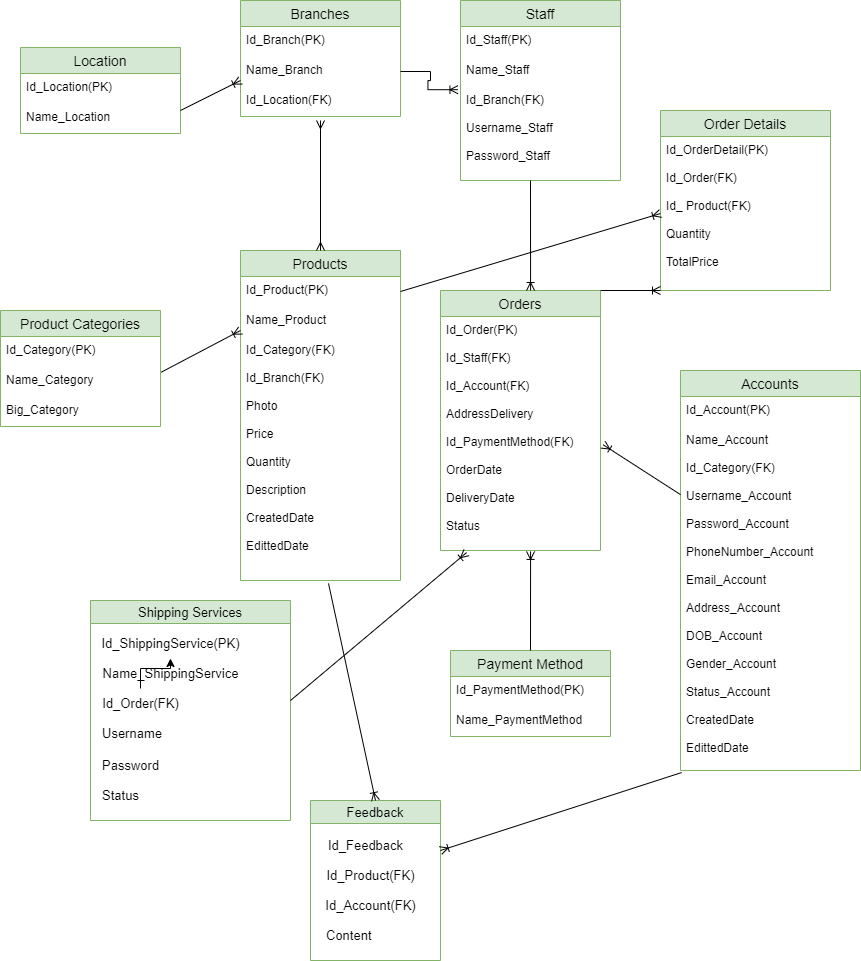

The diagram above was exported from draw.io. Its source (the exported page's mxGraphModel, read from the mxfile embedded in the PNG):
<mxGraphModel dx="1695" dy="450" grid="1" gridSize="10" guides="1" tooltips="1" connect="1" arrows="1" fold="1" page="1" pageScale="1" pageWidth="827" pageHeight="1169" math="0" shadow="0">
  <root>
    <mxCell id="0" />
    <mxCell id="1" parent="0" />
    <mxCell id="1J8XPFjGjYemXq0U8x7Q-1" value="Branches" style="swimlane;fontStyle=0;childLayout=stackLayout;horizontal=1;startSize=26;horizontalStack=0;resizeParent=1;resizeParentMax=0;resizeLast=0;collapsible=1;marginBottom=0;align=center;fontSize=14;fillColor=#d5e8d4;strokeColor=#82b366;" parent="1" vertex="1">
      <mxGeometry x="40" y="30" width="160" height="116" as="geometry" />
    </mxCell>
    <mxCell id="1J8XPFjGjYemXq0U8x7Q-2" value="Id_Branch(PK)" style="text;strokeColor=none;fillColor=none;spacingLeft=4;spacingRight=4;overflow=hidden;rotatable=0;points=[[0,0.5],[1,0.5]];portConstraint=eastwest;fontSize=12;" parent="1J8XPFjGjYemXq0U8x7Q-1" vertex="1">
      <mxGeometry y="26" width="160" height="30" as="geometry" />
    </mxCell>
    <mxCell id="1J8XPFjGjYemXq0U8x7Q-3" value="Name_Branch" style="text;strokeColor=none;fillColor=none;spacingLeft=4;spacingRight=4;overflow=hidden;rotatable=0;points=[[0,0.5],[1,0.5]];portConstraint=eastwest;fontSize=12;" parent="1J8XPFjGjYemXq0U8x7Q-1" vertex="1">
      <mxGeometry y="56" width="160" height="30" as="geometry" />
    </mxCell>
    <mxCell id="1J8XPFjGjYemXq0U8x7Q-4" value="Id_Location(FK)" style="text;strokeColor=none;fillColor=none;spacingLeft=4;spacingRight=4;overflow=hidden;rotatable=0;points=[[0,0.5],[1,0.5]];portConstraint=eastwest;fontSize=12;" parent="1J8XPFjGjYemXq0U8x7Q-1" vertex="1">
      <mxGeometry y="86" width="160" height="30" as="geometry" />
    </mxCell>
    <mxCell id="1J8XPFjGjYemXq0U8x7Q-5" value="Staff" style="swimlane;fontStyle=0;childLayout=stackLayout;horizontal=1;startSize=26;horizontalStack=0;resizeParent=1;resizeParentMax=0;resizeLast=0;collapsible=1;marginBottom=0;align=center;fontSize=14;fillColor=#d5e8d4;strokeColor=#82b366;" parent="1" vertex="1">
      <mxGeometry x="260" y="30" width="160" height="180" as="geometry" />
    </mxCell>
    <mxCell id="1J8XPFjGjYemXq0U8x7Q-6" value="Id_Staff(PK)" style="text;strokeColor=none;fillColor=none;spacingLeft=4;spacingRight=4;overflow=hidden;rotatable=0;points=[[0,0.5],[1,0.5]];portConstraint=eastwest;fontSize=12;" parent="1J8XPFjGjYemXq0U8x7Q-5" vertex="1">
      <mxGeometry y="26" width="160" height="30" as="geometry" />
    </mxCell>
    <mxCell id="1J8XPFjGjYemXq0U8x7Q-7" value="Name_Staff" style="text;strokeColor=none;fillColor=none;spacingLeft=4;spacingRight=4;overflow=hidden;rotatable=0;points=[[0,0.5],[1,0.5]];portConstraint=eastwest;fontSize=12;" parent="1J8XPFjGjYemXq0U8x7Q-5" vertex="1">
      <mxGeometry y="56" width="160" height="30" as="geometry" />
    </mxCell>
    <mxCell id="1J8XPFjGjYemXq0U8x7Q-8" value="Id_Branch(FK)&#10;&#10;Username_Staff&#10;&#10;Password_Staff" style="text;strokeColor=none;fillColor=none;spacingLeft=4;spacingRight=4;overflow=hidden;rotatable=0;points=[[0,0.5],[1,0.5]];portConstraint=eastwest;fontSize=12;" parent="1J8XPFjGjYemXq0U8x7Q-5" vertex="1">
      <mxGeometry y="86" width="160" height="94" as="geometry" />
    </mxCell>
    <mxCell id="1J8XPFjGjYemXq0U8x7Q-9" value="Product Categories" style="swimlane;fontStyle=0;childLayout=stackLayout;horizontal=1;startSize=26;horizontalStack=0;resizeParent=1;resizeParentMax=0;resizeLast=0;collapsible=1;marginBottom=0;align=center;fontSize=14;fillColor=#d5e8d4;strokeColor=#82b366;" parent="1" vertex="1">
      <mxGeometry x="-200" y="340" width="160" height="116" as="geometry" />
    </mxCell>
    <mxCell id="1J8XPFjGjYemXq0U8x7Q-10" value="Id_Category(PK)" style="text;strokeColor=none;fillColor=none;spacingLeft=4;spacingRight=4;overflow=hidden;rotatable=0;points=[[0,0.5],[1,0.5]];portConstraint=eastwest;fontSize=12;" parent="1J8XPFjGjYemXq0U8x7Q-9" vertex="1">
      <mxGeometry y="26" width="160" height="30" as="geometry" />
    </mxCell>
    <mxCell id="1J8XPFjGjYemXq0U8x7Q-11" value="Name_Category" style="text;strokeColor=none;fillColor=none;spacingLeft=4;spacingRight=4;overflow=hidden;rotatable=0;points=[[0,0.5],[1,0.5]];portConstraint=eastwest;fontSize=12;" parent="1J8XPFjGjYemXq0U8x7Q-9" vertex="1">
      <mxGeometry y="56" width="160" height="30" as="geometry" />
    </mxCell>
    <mxCell id="1J8XPFjGjYemXq0U8x7Q-12" value="Big_Category" style="text;strokeColor=none;fillColor=none;spacingLeft=4;spacingRight=4;overflow=hidden;rotatable=0;points=[[0,0.5],[1,0.5]];portConstraint=eastwest;fontSize=12;" parent="1J8XPFjGjYemXq0U8x7Q-9" vertex="1">
      <mxGeometry y="86" width="160" height="30" as="geometry" />
    </mxCell>
    <mxCell id="1J8XPFjGjYemXq0U8x7Q-13" value="Products" style="swimlane;fontStyle=0;childLayout=stackLayout;horizontal=1;startSize=26;horizontalStack=0;resizeParent=1;resizeParentMax=0;resizeLast=0;collapsible=1;marginBottom=0;align=center;fontSize=14;fillColor=#d5e8d4;strokeColor=#82b366;" parent="1" vertex="1">
      <mxGeometry x="40" y="280" width="160" height="330" as="geometry" />
    </mxCell>
    <mxCell id="1J8XPFjGjYemXq0U8x7Q-14" value="Id_Product(PK)" style="text;strokeColor=none;fillColor=none;spacingLeft=4;spacingRight=4;overflow=hidden;rotatable=0;points=[[0,0.5],[1,0.5]];portConstraint=eastwest;fontSize=12;" parent="1J8XPFjGjYemXq0U8x7Q-13" vertex="1">
      <mxGeometry y="26" width="160" height="30" as="geometry" />
    </mxCell>
    <mxCell id="1J8XPFjGjYemXq0U8x7Q-15" value="Name_Product" style="text;strokeColor=none;fillColor=none;spacingLeft=4;spacingRight=4;overflow=hidden;rotatable=0;points=[[0,0.5],[1,0.5]];portConstraint=eastwest;fontSize=12;" parent="1J8XPFjGjYemXq0U8x7Q-13" vertex="1">
      <mxGeometry y="56" width="160" height="30" as="geometry" />
    </mxCell>
    <mxCell id="1J8XPFjGjYemXq0U8x7Q-16" value="Id_Category(FK)&#10;&#10;Id_Branch(FK)&#10;&#10;Photo&#10;&#10;Price&#10;&#10;Quantity&#10;&#10;Description&#10;&#10;CreatedDate&#10;&#10;EdittedDate&#10;&#10;&#10;&#10;&#10;&#10;&#10;&#10;&#10;&#10;&#10;&#10;&#10;&#10;" style="text;strokeColor=none;fillColor=none;spacingLeft=4;spacingRight=4;overflow=hidden;rotatable=0;points=[[0,0.5],[1,0.5]];portConstraint=eastwest;fontSize=12;" parent="1J8XPFjGjYemXq0U8x7Q-13" vertex="1">
      <mxGeometry y="86" width="160" height="244" as="geometry" />
    </mxCell>
    <mxCell id="1J8XPFjGjYemXq0U8x7Q-21" value="Accounts" style="swimlane;fontStyle=0;childLayout=stackLayout;horizontal=1;startSize=26;horizontalStack=0;resizeParent=1;resizeParentMax=0;resizeLast=0;collapsible=1;marginBottom=0;align=center;fontSize=14;fillColor=#d5e8d4;strokeColor=#82b366;" parent="1" vertex="1">
      <mxGeometry x="480" y="400" width="180" height="400" as="geometry" />
    </mxCell>
    <mxCell id="1J8XPFjGjYemXq0U8x7Q-22" value="Id_Account(PK)" style="text;strokeColor=none;fillColor=none;spacingLeft=4;spacingRight=4;overflow=hidden;rotatable=0;points=[[0,0.5],[1,0.5]];portConstraint=eastwest;fontSize=12;" parent="1J8XPFjGjYemXq0U8x7Q-21" vertex="1">
      <mxGeometry y="26" width="180" height="30" as="geometry" />
    </mxCell>
    <mxCell id="1J8XPFjGjYemXq0U8x7Q-23" value="Name_Account&#10;&#10;Id_Category(FK)&#10;&#10;Username_Account&#10;&#10;Password_Account&#10;&#10;PhoneNumber_Account&#10;&#10;Email_Account&#10;&#10;Address_Account&#10;&#10;DOB_Account&#10;&#10;Gender_Account&#10;&#10;Status_Account&#10;&#10;CreatedDate&#10;&#10;EdittedDate&#10;&#10;&#10;&#10;&#10;&#10;&#10;&#10;&#10;&#10;" style="text;strokeColor=none;fillColor=none;spacingLeft=4;spacingRight=4;overflow=hidden;rotatable=0;points=[[0,0.5],[1,0.5]];portConstraint=eastwest;fontSize=12;" parent="1J8XPFjGjYemXq0U8x7Q-21" vertex="1">
      <mxGeometry y="56" width="180" height="344" as="geometry" />
    </mxCell>
    <mxCell id="1J8XPFjGjYemXq0U8x7Q-24" value="Orders" style="swimlane;fontStyle=0;childLayout=stackLayout;horizontal=1;startSize=26;horizontalStack=0;resizeParent=1;resizeParentMax=0;resizeLast=0;collapsible=1;marginBottom=0;align=center;fontSize=14;fillColor=#d5e8d4;strokeColor=#82b366;" parent="1" vertex="1">
      <mxGeometry x="240" y="320" width="160" height="260" as="geometry" />
    </mxCell>
    <mxCell id="1J8XPFjGjYemXq0U8x7Q-25" value="Id_Order(PK)&#10;&#10;Id_Staff(FK)&#10;&#10;Id_Account(FK)&#10;&#10;AddressDelivery&#10;&#10;Id_PaymentMethod(FK)&#10;&#10;OrderDate&#10;&#10;DeliveryDate&#10;&#10;Status&#10;" style="text;strokeColor=none;fillColor=none;spacingLeft=4;spacingRight=4;overflow=hidden;rotatable=0;points=[[0,0.5],[1,0.5]];portConstraint=eastwest;fontSize=12;" parent="1J8XPFjGjYemXq0U8x7Q-24" vertex="1">
      <mxGeometry y="26" width="160" height="234" as="geometry" />
    </mxCell>
    <mxCell id="5j20H12c4mKYNHRsjDb0-2" value="Order Details" style="swimlane;fontStyle=0;childLayout=stackLayout;horizontal=1;startSize=26;horizontalStack=0;resizeParent=1;resizeParentMax=0;resizeLast=0;collapsible=1;marginBottom=0;align=center;fontSize=14;fillColor=#d5e8d4;strokeColor=#82b366;" parent="1" vertex="1">
      <mxGeometry x="460" y="140" width="170" height="180" as="geometry" />
    </mxCell>
    <mxCell id="5j20H12c4mKYNHRsjDb0-4" value="Id_OrderDetail(PK)&#10;&#10;Id_Order(FK)&#10;&#10;Id_ Product(FK)&#10;&#10;Quantity&#10;&#10;TotalPrice&#10;&#10;&#10;&#10;" style="text;strokeColor=none;fillColor=none;spacingLeft=4;spacingRight=4;overflow=hidden;rotatable=0;points=[[0,0.5],[1,0.5]];portConstraint=eastwest;fontSize=12;" parent="5j20H12c4mKYNHRsjDb0-2" vertex="1">
      <mxGeometry y="26" width="170" height="154" as="geometry" />
    </mxCell>
    <mxCell id="5j20H12c4mKYNHRsjDb0-9" value="Payment Method" style="swimlane;fontStyle=0;childLayout=stackLayout;horizontal=1;startSize=26;horizontalStack=0;resizeParent=1;resizeParentMax=0;resizeLast=0;collapsible=1;marginBottom=0;align=center;fontSize=14;fillColor=#d5e8d4;strokeColor=#82b366;" parent="1" vertex="1">
      <mxGeometry x="250" y="680" width="160" height="86" as="geometry" />
    </mxCell>
    <mxCell id="5j20H12c4mKYNHRsjDb0-10" value="Id_PaymentMethod(PK)" style="text;strokeColor=none;fillColor=none;spacingLeft=4;spacingRight=4;overflow=hidden;rotatable=0;points=[[0,0.5],[1,0.5]];portConstraint=eastwest;fontSize=12;" parent="5j20H12c4mKYNHRsjDb0-9" vertex="1">
      <mxGeometry y="26" width="160" height="30" as="geometry" />
    </mxCell>
    <mxCell id="5j20H12c4mKYNHRsjDb0-11" value="Name_PaymentMethod" style="text;strokeColor=none;fillColor=none;spacingLeft=4;spacingRight=4;overflow=hidden;rotatable=0;points=[[0,0.5],[1,0.5]];portConstraint=eastwest;fontSize=12;" parent="5j20H12c4mKYNHRsjDb0-9" vertex="1">
      <mxGeometry y="56" width="160" height="30" as="geometry" />
    </mxCell>
    <mxCell id="5j20H12c4mKYNHRsjDb0-13" value="Location" style="swimlane;fontStyle=0;childLayout=stackLayout;horizontal=1;startSize=26;horizontalStack=0;resizeParent=1;resizeParentMax=0;resizeLast=0;collapsible=1;marginBottom=0;align=center;fontSize=14;fillColor=#d5e8d4;strokeColor=#82b366;" parent="1" vertex="1">
      <mxGeometry x="-180" y="77" width="160" height="86" as="geometry" />
    </mxCell>
    <mxCell id="5j20H12c4mKYNHRsjDb0-14" value="Id_Location(PK)" style="text;strokeColor=none;fillColor=none;spacingLeft=4;spacingRight=4;overflow=hidden;rotatable=0;points=[[0,0.5],[1,0.5]];portConstraint=eastwest;fontSize=12;" parent="5j20H12c4mKYNHRsjDb0-13" vertex="1">
      <mxGeometry y="26" width="160" height="30" as="geometry" />
    </mxCell>
    <mxCell id="5j20H12c4mKYNHRsjDb0-15" value="Name_Location" style="text;strokeColor=none;fillColor=none;spacingLeft=4;spacingRight=4;overflow=hidden;rotatable=0;points=[[0,0.5],[1,0.5]];portConstraint=eastwest;fontSize=12;" parent="5j20H12c4mKYNHRsjDb0-13" vertex="1">
      <mxGeometry y="56" width="160" height="30" as="geometry" />
    </mxCell>
    <mxCell id="x98mIdU6aPRZ1X1x_8Tb-3" value="" style="fontSize=12;html=1;endArrow=ERmany;startArrow=ERmany;rounded=0;exitX=0.5;exitY=0;exitDx=0;exitDy=0;" parent="1" source="1J8XPFjGjYemXq0U8x7Q-13" edge="1">
      <mxGeometry width="100" height="100" relative="1" as="geometry">
        <mxPoint x="60" y="270" as="sourcePoint" />
        <mxPoint x="120" y="150" as="targetPoint" />
      </mxGeometry>
    </mxCell>
    <mxCell id="x98mIdU6aPRZ1X1x_8Tb-4" value="" style="edgeStyle=entityRelationEdgeStyle;fontSize=12;html=1;endArrow=ERoneToMany;rounded=0;exitX=1;exitY=0.5;exitDx=0;exitDy=0;entryX=-0.016;entryY=0.034;entryDx=0;entryDy=0;entryPerimeter=0;" parent="1" source="1J8XPFjGjYemXq0U8x7Q-3" target="1J8XPFjGjYemXq0U8x7Q-8" edge="1">
      <mxGeometry width="100" height="100" relative="1" as="geometry">
        <mxPoint x="360" y="210" as="sourcePoint" />
        <mxPoint x="250" y="120" as="targetPoint" />
      </mxGeometry>
    </mxCell>
    <mxCell id="x98mIdU6aPRZ1X1x_8Tb-6" value="" style="fontSize=12;html=1;endArrow=ERoneToMany;rounded=0;exitX=0;exitY=0.198;exitDx=0;exitDy=0;exitPerimeter=0;entryX=1.016;entryY=0.548;entryDx=0;entryDy=0;entryPerimeter=0;" parent="1" source="1J8XPFjGjYemXq0U8x7Q-23" target="1J8XPFjGjYemXq0U8x7Q-25" edge="1">
      <mxGeometry width="100" height="100" relative="1" as="geometry">
        <mxPoint x="450" y="430" as="sourcePoint" />
        <mxPoint x="410" y="390" as="targetPoint" />
      </mxGeometry>
    </mxCell>
    <mxCell id="x98mIdU6aPRZ1X1x_8Tb-7" value="" style="fontSize=12;html=1;endArrow=ERoneToMany;rounded=0;exitX=1;exitY=0;exitDx=0;exitDy=0;" parent="1" source="1J8XPFjGjYemXq0U8x7Q-24" edge="1">
      <mxGeometry width="100" height="100" relative="1" as="geometry">
        <mxPoint x="420" y="240.00200000000007" as="sourcePoint" />
        <mxPoint x="460" y="320" as="targetPoint" />
      </mxGeometry>
    </mxCell>
    <mxCell id="x98mIdU6aPRZ1X1x_8Tb-8" value="" style="fontSize=12;html=1;endArrow=ERoneToMany;rounded=0;exitX=1.005;exitY=0.189;exitDx=0;exitDy=0;exitPerimeter=0;entryX=0;entryY=0.8;entryDx=0;entryDy=0;entryPerimeter=0;" parent="1" source="1J8XPFjGjYemXq0U8x7Q-11" target="1J8XPFjGjYemXq0U8x7Q-15" edge="1">
      <mxGeometry width="100" height="100" relative="1" as="geometry">
        <mxPoint x="-24.319999999999993" y="300.00200000000007" as="sourcePoint" />
        <mxPoint x="-80.00000000000028" y="304.01" as="targetPoint" />
      </mxGeometry>
    </mxCell>
    <mxCell id="x98mIdU6aPRZ1X1x_8Tb-9" value="" style="fontSize=12;html=1;endArrow=ERoneToMany;rounded=0;exitX=1;exitY=0.233;exitDx=0;exitDy=0;exitPerimeter=0;entryX=0;entryY=0.8;entryDx=0;entryDy=0;entryPerimeter=0;" parent="1" source="5j20H12c4mKYNHRsjDb0-15" target="1J8XPFjGjYemXq0U8x7Q-3" edge="1">
      <mxGeometry width="100" height="100" relative="1" as="geometry">
        <mxPoint x="35.68000000000001" y="120.00200000000007" as="sourcePoint" />
        <mxPoint x="-20.000000000000284" y="124.00999999999999" as="targetPoint" />
      </mxGeometry>
    </mxCell>
    <mxCell id="x98mIdU6aPRZ1X1x_8Tb-10" value="" style="fontSize=12;html=1;endArrow=ERoneToMany;rounded=0;exitX=0.5;exitY=0;exitDx=0;exitDy=0;entryX=0.563;entryY=1.004;entryDx=0;entryDy=0;entryPerimeter=0;" parent="1" source="5j20H12c4mKYNHRsjDb0-9" target="1J8XPFjGjYemXq0U8x7Q-25" edge="1">
      <mxGeometry width="100" height="100" relative="1" as="geometry">
        <mxPoint x="500" y="424.1120000000001" as="sourcePoint" />
        <mxPoint x="444.3199999999997" y="428.12" as="targetPoint" />
      </mxGeometry>
    </mxCell>
    <mxCell id="mR1LQoksJhOBP9Q79Ndz-1" value="" style="fontSize=12;html=1;endArrow=ERoneToMany;rounded=0;exitX=1;exitY=0.5;exitDx=0;exitDy=0;entryX=0;entryY=0.5;entryDx=0;entryDy=0;" parent="1" source="1J8XPFjGjYemXq0U8x7Q-14" target="5j20H12c4mKYNHRsjDb0-4" edge="1">
      <mxGeometry width="100" height="100" relative="1" as="geometry">
        <mxPoint x="377.84000000000003" y="305.99199999999996" as="sourcePoint" />
        <mxPoint x="302.1600000000002" y="230" as="targetPoint" />
      </mxGeometry>
    </mxCell>
    <mxCell id="RwXOkin6xCoLn2WCmT5j-1" value="" style="fontSize=12;html=1;endArrow=ERoneToMany;rounded=0;entryX=0.563;entryY=0;entryDx=0;entryDy=0;entryPerimeter=0;" parent="1" target="1J8XPFjGjYemXq0U8x7Q-24" edge="1">
      <mxGeometry width="100" height="100" relative="1" as="geometry">
        <mxPoint x="330" y="210" as="sourcePoint" />
        <mxPoint x="330.00000000000017" y="210" as="targetPoint" />
      </mxGeometry>
    </mxCell>
    <mxCell id="RwXOkin6xCoLn2WCmT5j-2" value="Shipping Services" style="swimlane;fontStyle=0;startSize=23;fontSize=13;fillColor=#d5e8d4;strokeColor=#82b366;" parent="1" vertex="1">
      <mxGeometry x="-110" y="630" width="200" height="220" as="geometry" />
    </mxCell>
    <mxCell id="RwXOkin6xCoLn2WCmT5j-3" value="Id_ShippingService(PK)" style="text;html=1;align=center;verticalAlign=middle;resizable=0;points=[];autosize=1;strokeColor=none;fillColor=none;fontSize=13;" parent="RwXOkin6xCoLn2WCmT5j-2" vertex="1">
      <mxGeometry y="28" width="160" height="30" as="geometry" />
    </mxCell>
    <mxCell id="RwXOkin6xCoLn2WCmT5j-4" value="Name_ShippingService" style="text;html=1;align=center;verticalAlign=middle;resizable=0;points=[];autosize=1;strokeColor=none;fillColor=none;fontSize=13;" parent="RwXOkin6xCoLn2WCmT5j-2" vertex="1">
      <mxGeometry y="58" width="160" height="30" as="geometry" />
    </mxCell>
    <mxCell id="Ne2TpchKZWMtTcbkE-M2-2" value="" style="edgeStyle=orthogonalEdgeStyle;rounded=0;orthogonalLoop=1;jettySize=auto;html=1;" edge="1" parent="RwXOkin6xCoLn2WCmT5j-2" source="RwXOkin6xCoLn2WCmT5j-5" target="RwXOkin6xCoLn2WCmT5j-4">
      <mxGeometry relative="1" as="geometry" />
    </mxCell>
    <mxCell id="RwXOkin6xCoLn2WCmT5j-5" value="Id_Order(FK)" style="text;html=1;align=center;verticalAlign=middle;resizable=0;points=[];autosize=1;strokeColor=none;fillColor=none;fontSize=13;" parent="RwXOkin6xCoLn2WCmT5j-2" vertex="1">
      <mxGeometry y="88" width="100" height="30" as="geometry" />
    </mxCell>
    <mxCell id="RwXOkin6xCoLn2WCmT5j-7" value="Status" style="text;html=1;align=center;verticalAlign=middle;resizable=0;points=[];autosize=1;strokeColor=none;fillColor=none;fontSize=13;" parent="RwXOkin6xCoLn2WCmT5j-2" vertex="1">
      <mxGeometry y="180" width="60" height="30" as="geometry" />
    </mxCell>
    <mxCell id="Ne2TpchKZWMtTcbkE-M2-3" value="Password" style="text;html=1;align=left;verticalAlign=middle;resizable=0;points=[];autosize=1;strokeColor=none;fillColor=none;fontSize=13;" vertex="1" parent="RwXOkin6xCoLn2WCmT5j-2">
      <mxGeometry x="10" y="150" width="80" height="30" as="geometry" />
    </mxCell>
    <mxCell id="Ne2TpchKZWMtTcbkE-M2-4" value="Username" style="text;html=1;align=left;verticalAlign=middle;resizable=0;points=[];autosize=1;strokeColor=none;fillColor=none;fontSize=13;" vertex="1" parent="RwXOkin6xCoLn2WCmT5j-2">
      <mxGeometry x="10" y="118" width="80" height="30" as="geometry" />
    </mxCell>
    <mxCell id="RwXOkin6xCoLn2WCmT5j-8" value="" style="fontSize=12;html=1;endArrow=ERoneToMany;rounded=0;entryX=0.163;entryY=1.009;entryDx=0;entryDy=0;entryPerimeter=0;" parent="1" target="1J8XPFjGjYemXq0U8x7Q-25" edge="1">
      <mxGeometry width="100" height="100" relative="1" as="geometry">
        <mxPoint x="90" y="730" as="sourcePoint" />
        <mxPoint x="89.99999999999989" y="690.002" as="targetPoint" />
      </mxGeometry>
    </mxCell>
    <mxCell id="tcaEyHlDJnjFK7VGXWCK-1" value="Feedback" style="swimlane;fontStyle=0;fontSize=13;fillColor=#d5e8d4;strokeColor=#82b366;" parent="1" vertex="1">
      <mxGeometry x="110" y="830" width="130" height="160" as="geometry" />
    </mxCell>
    <mxCell id="tcaEyHlDJnjFK7VGXWCK-2" value="Id_Feedback&lt;br&gt;" style="text;html=1;align=center;verticalAlign=middle;resizable=0;points=[];autosize=1;strokeColor=none;fillColor=none;fontSize=13;" parent="tcaEyHlDJnjFK7VGXWCK-1" vertex="1">
      <mxGeometry x="5" y="30" width="100" height="30" as="geometry" />
    </mxCell>
    <mxCell id="tcaEyHlDJnjFK7VGXWCK-3" value="Id_Product(FK)" style="text;html=1;align=center;verticalAlign=middle;resizable=0;points=[];autosize=1;strokeColor=none;fillColor=none;fontSize=13;" parent="tcaEyHlDJnjFK7VGXWCK-1" vertex="1">
      <mxGeometry x="5" y="60" width="110" height="30" as="geometry" />
    </mxCell>
    <mxCell id="tcaEyHlDJnjFK7VGXWCK-4" value="Id_Account(FK)" style="text;html=1;align=center;verticalAlign=middle;resizable=0;points=[];autosize=1;strokeColor=none;fillColor=none;fontSize=13;" parent="tcaEyHlDJnjFK7VGXWCK-1" vertex="1">
      <mxGeometry x="5" y="90" width="110" height="30" as="geometry" />
    </mxCell>
    <mxCell id="tcaEyHlDJnjFK7VGXWCK-5" value="Content" style="text;html=1;align=left;verticalAlign=middle;resizable=0;points=[];autosize=1;strokeColor=none;fillColor=none;fontSize=13;" parent="tcaEyHlDJnjFK7VGXWCK-1" vertex="1">
      <mxGeometry x="14" y="120" width="70" height="30" as="geometry" />
    </mxCell>
    <mxCell id="tcaEyHlDJnjFK7VGXWCK-6" value="" style="fontSize=12;html=1;endArrow=ERoneToMany;rounded=0;exitX=0.55;exitY=1.012;exitDx=0;exitDy=0;entryX=0.5;entryY=0;entryDx=0;entryDy=0;exitPerimeter=0;" parent="1" source="1J8XPFjGjYemXq0U8x7Q-16" target="tcaEyHlDJnjFK7VGXWCK-1" edge="1">
      <mxGeometry width="100" height="100" relative="1" as="geometry">
        <mxPoint x="281.68000000000006" y="570" as="sourcePoint" />
        <mxPoint x="100" y="720" as="targetPoint" />
      </mxGeometry>
    </mxCell>
    <mxCell id="tcaEyHlDJnjFK7VGXWCK-7" value="" style="fontSize=12;html=1;endArrow=ERoneToMany;rounded=0;exitX=0.006;exitY=1.006;exitDx=0;exitDy=0;exitPerimeter=0;" parent="1" source="1J8XPFjGjYemXq0U8x7Q-23" edge="1">
      <mxGeometry width="100" height="100" relative="1" as="geometry">
        <mxPoint x="291.68000000000006" y="580" as="sourcePoint" />
        <mxPoint x="240" y="880" as="targetPoint" />
      </mxGeometry>
    </mxCell>
  </root>
</mxGraphModel>